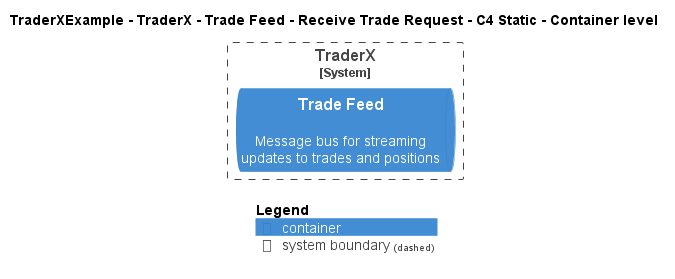

The diagram above was rendered by PlantUML. Its source (embedded in the PNG):
@startuml
!pragma layout smetana
!include ..\..\..\..\..\..\..\.c4s\C4_Container.puml

AddElementTag("c4interflow:lifecycle:new", $bgColor=green, $fontColor=#ffffff, $borderColor=green, $shadowing="False")
AddElementTag("c4interflow:lifecycle:changed", $bgColor=orange, $fontColor=#ffffff, $borderColor=orange, $shadowing="False")
AddElementTag("c4interflow:lifecycle:removed", $bgColor=red, $fontColor=#ffffff, $borderColor=red, $shadowing="False")

AddRelTag("c4interflow:lifecycle:new", $textColor=green, $lineColor=green)
AddRelTag("c4interflow:lifecycle:changed", $textColor=orange, $lineColor=orange)
AddRelTag("c4interflow:lifecycle:removed", $textColor=red, $lineColor=red)

SHOW_PERSON_PORTRAIT()
LAYOUT_TOP_DOWN()

skinparam linetype polyline

title TraderXExample - TraderX - Trade Feed - Receive Trade Request - C4 Static - Container level


System_Boundary(TraderXExample.SoftwareSystems.TraderX, "TraderX") {
    ContainerQueue(TraderXExample.SoftwareSystems.TraderX.Containers.TradeFeed, "Trade Feed", "", "Message bus for streaming updates to trades and positions")
}



SHOW_LEGEND()
@enduml